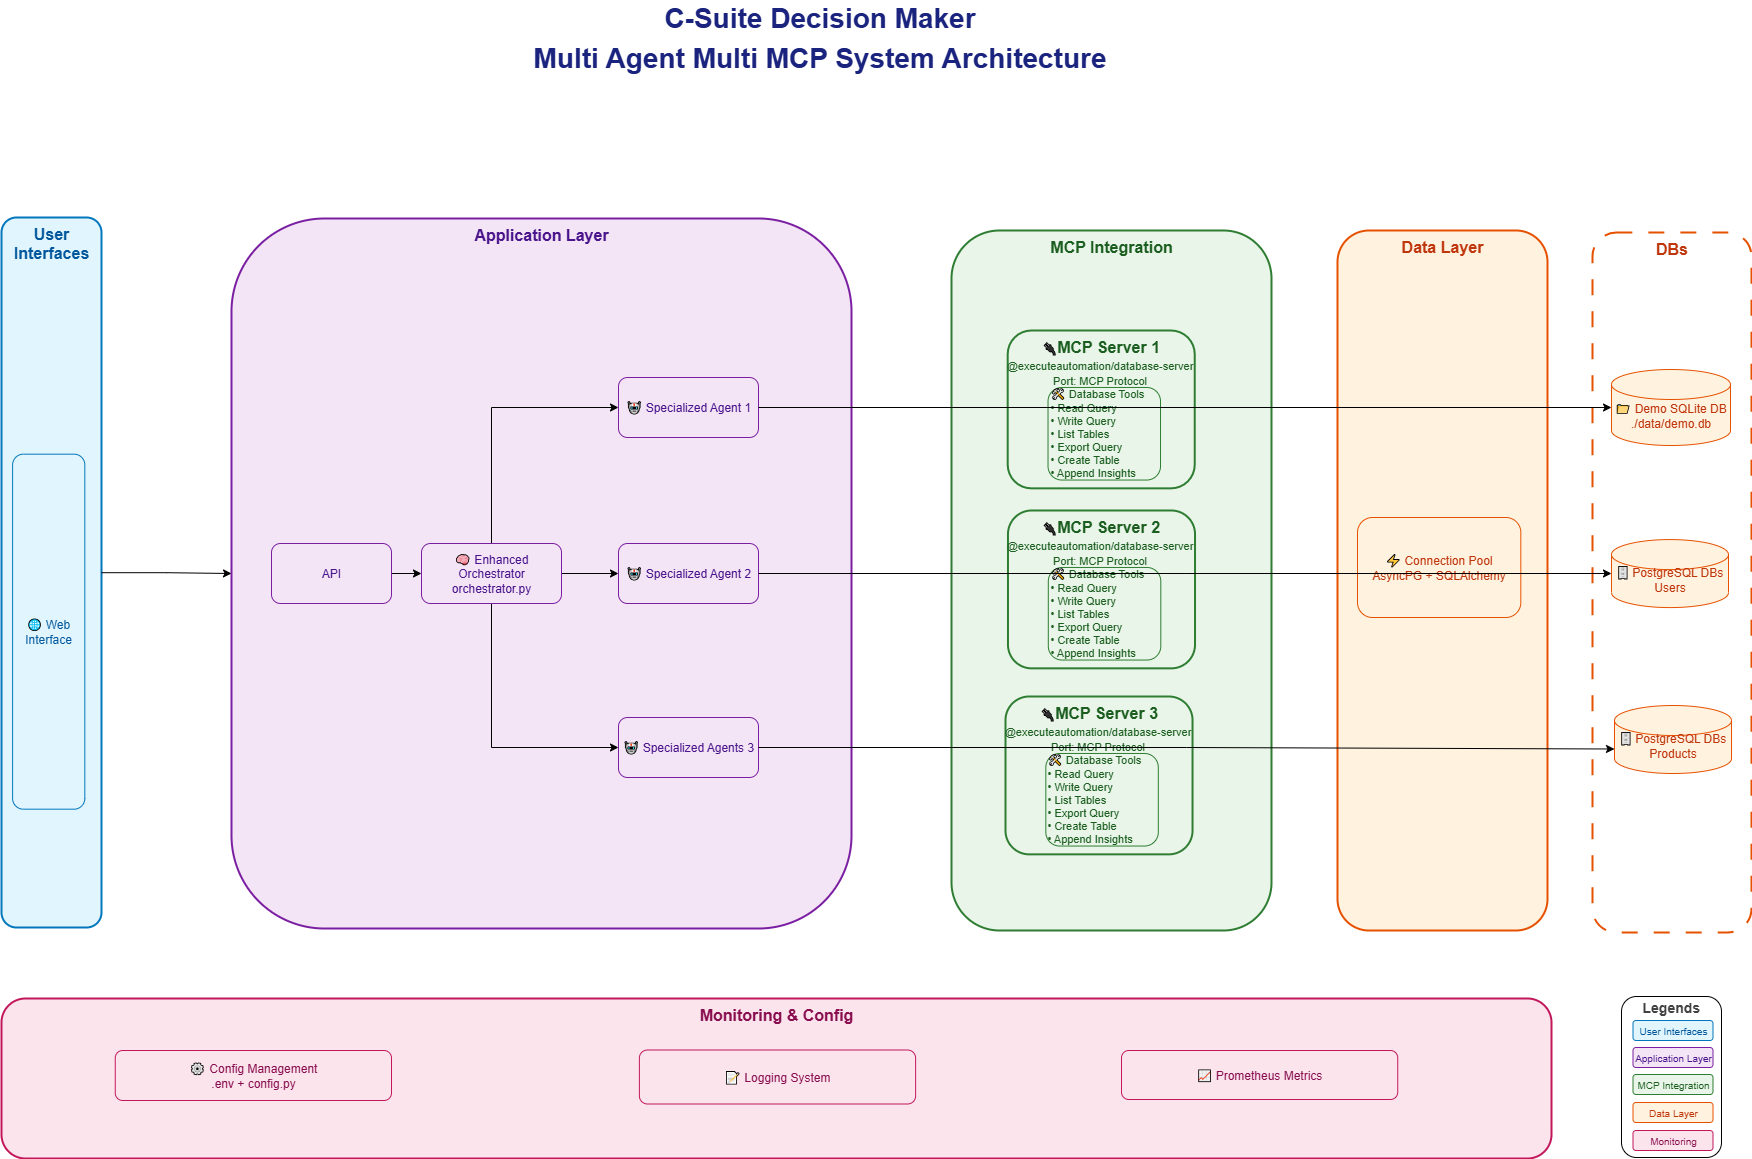

The diagram above was exported from draw.io. Its source (the exported page's mxGraphModel, read from the mxfile embedded in the PNG):
<mxGraphModel dx="3488" dy="2148" grid="1" gridSize="10" guides="1" tooltips="1" connect="1" arrows="1" fold="1" page="1" pageScale="1" pageWidth="1169" pageHeight="827" background="none" math="0" shadow="0">
  <root>
    <mxCell id="0" />
    <mxCell id="1" parent="0" />
    <mxCell id="FBY--1FL-ueA6TbJhNAt-75" value="" style="group;rounded=1;fillStyle=auto;opacity=0;fillColor=none;strokeColor=default;strokeWidth=1;dashed=1;" parent="1" vertex="1" connectable="0">
      <mxGeometry x="1871" y="315" width="159" height="700" as="geometry" />
    </mxCell>
    <mxCell id="FBY--1FL-ueA6TbJhNAt-76" value="DBs" style="rounded=1;whiteSpace=wrap;html=1;verticalAlign=top;fontSize=16;fontStyle=1;fillColor=#FFFFFF;strokeColor=#e65100;strokeWidth=2;fontColor=#bf360c;dashed=1;dashPattern=8 8;" parent="FBY--1FL-ueA6TbJhNAt-75" vertex="1">
      <mxGeometry width="159" height="700" as="geometry" />
    </mxCell>
    <mxCell id="app-group" value="Application Layer" style="rounded=1;whiteSpace=wrap;html=1;verticalAlign=top;fontSize=16;fontStyle=1;fillColor=#f3e5f5;strokeColor=#7b1fa2;strokeWidth=2;fontColor=#4a148c;" parent="1" vertex="1">
      <mxGeometry x="510" y="301" width="620" height="710" as="geometry" />
    </mxCell>
    <mxCell id="FBY--1FL-ueA6TbJhNAt-56" style="edgeStyle=orthogonalEdgeStyle;rounded=0;orthogonalLoop=1;jettySize=auto;html=1;entryX=0;entryY=0.5;entryDx=0;entryDy=0;" parent="1" source="app-streamlit" target="app-orchestrator" edge="1">
      <mxGeometry relative="1" as="geometry" />
    </mxCell>
    <mxCell id="app-streamlit" value="API" style="rounded=1;whiteSpace=wrap;html=1;fillColor=#f3e5f5;strokeColor=#7b1fa2;fontColor=#4a148c;fontSize=12;" parent="1" vertex="1">
      <mxGeometry x="550" y="626" width="120" height="60" as="geometry" />
    </mxCell>
    <mxCell id="FBY--1FL-ueA6TbJhNAt-42" style="edgeStyle=orthogonalEdgeStyle;rounded=0;orthogonalLoop=1;jettySize=auto;html=1;entryX=0;entryY=0.5;entryDx=0;entryDy=0;" parent="1" source="app-orchestrator" target="FBY--1FL-ueA6TbJhNAt-8" edge="1">
      <mxGeometry relative="1" as="geometry" />
    </mxCell>
    <mxCell id="FBY--1FL-ueA6TbJhNAt-45" style="edgeStyle=orthogonalEdgeStyle;rounded=0;orthogonalLoop=1;jettySize=auto;html=1;entryX=0;entryY=0.5;entryDx=0;entryDy=0;" parent="1" source="app-orchestrator" target="app-agents" edge="1">
      <mxGeometry relative="1" as="geometry">
        <Array as="points">
          <mxPoint x="770" y="490" />
        </Array>
      </mxGeometry>
    </mxCell>
    <mxCell id="FBY--1FL-ueA6TbJhNAt-62" style="edgeStyle=orthogonalEdgeStyle;rounded=0;orthogonalLoop=1;jettySize=auto;html=1;entryX=0;entryY=0.5;entryDx=0;entryDy=0;" parent="1" source="app-orchestrator" target="FBY--1FL-ueA6TbJhNAt-9" edge="1">
      <mxGeometry relative="1" as="geometry">
        <Array as="points">
          <mxPoint x="770" y="830" />
        </Array>
      </mxGeometry>
    </mxCell>
    <mxCell id="app-orchestrator" value="🧠 Enhanced Orchestrator&#10;orchestrator.py" style="rounded=1;whiteSpace=wrap;html=1;fillColor=#f3e5f5;strokeColor=#7b1fa2;fontColor=#4a148c;fontSize=12;" parent="1" vertex="1">
      <mxGeometry x="700" y="625.9999999999999" width="140" height="60" as="geometry" />
    </mxCell>
    <mxCell id="app-agents" value="🤖 Specialized Agent 1" style="rounded=1;whiteSpace=wrap;html=1;fillColor=#f3e5f5;strokeColor=#7b1fa2;fontColor=#4a148c;fontSize=12;" parent="1" vertex="1">
      <mxGeometry x="897" y="460" width="140" height="60" as="geometry" />
    </mxCell>
    <mxCell id="title" value="&lt;font style=&quot;font-size: 28px;&quot;&gt;C-Suite Decision Maker&lt;/font&gt;" style="text;html=1;strokeColor=none;fillColor=none;align=center;verticalAlign=middle;whiteSpace=wrap;rounded=0;fontSize=20;fontStyle=1;fontColor=#1a237e;" parent="1" vertex="1">
      <mxGeometry x="720" y="90" width="757" height="20" as="geometry" />
    </mxCell>
    <mxCell id="FBY--1FL-ueA6TbJhNAt-6" value="" style="group" parent="1" vertex="1" connectable="0">
      <mxGeometry x="280" y="300" width="100" height="710" as="geometry" />
    </mxCell>
    <mxCell id="ui-group" value="User Interfaces" style="rounded=1;whiteSpace=wrap;html=1;verticalAlign=top;fontSize=16;fontStyle=1;fillColor=#e1f5fe;strokeColor=#0277bd;strokeWidth=2;fontColor=#01579b;" parent="FBY--1FL-ueA6TbJhNAt-6" vertex="1">
      <mxGeometry width="100" height="710" as="geometry" />
    </mxCell>
    <mxCell id="ui-streamlit" value="🌐 Web Interface" style="rounded=1;whiteSpace=wrap;html=1;fillColor=#e1f5fe;strokeColor=#0277bd;fontColor=#01579b;fontSize=12;" parent="FBY--1FL-ueA6TbJhNAt-6" vertex="1">
      <mxGeometry x="11.111111111111112" y="236.66666666666663" width="72.22222222222223" height="355" as="geometry" />
    </mxCell>
    <mxCell id="FBY--1FL-ueA6TbJhNAt-8" value="🤖 Specialized Agent 2" style="rounded=1;whiteSpace=wrap;html=1;fillColor=#f3e5f5;strokeColor=#7b1fa2;fontColor=#4a148c;fontSize=12;" parent="1" vertex="1">
      <mxGeometry x="897" y="625.9999999999999" width="140" height="60" as="geometry" />
    </mxCell>
    <mxCell id="FBY--1FL-ueA6TbJhNAt-9" value="🤖 Specialized Agents 3" style="rounded=1;whiteSpace=wrap;html=1;fillColor=#f3e5f5;strokeColor=#7b1fa2;fontColor=#4a148c;fontSize=12;" parent="1" vertex="1">
      <mxGeometry x="897" y="800" width="140" height="60" as="geometry" />
    </mxCell>
    <mxCell id="FBY--1FL-ueA6TbJhNAt-13" value="📁 Demo SQLite DB&#10;./data/demo.db" style="shape=cylinder3;whiteSpace=wrap;html=1;boundedLbl=1;backgroundOutline=1;size=15;fillColor=#fff3e0;strokeColor=#e65100;fontColor=#bf360c;fontSize=12;" parent="1" vertex="1">
      <mxGeometry x="1890" y="452" width="119" height="76" as="geometry" />
    </mxCell>
    <mxCell id="FBY--1FL-ueA6TbJhNAt-14" value="🗄 PostgreSQL DBs&lt;br&gt;Users" style="shape=cylinder3;whiteSpace=wrap;html=1;boundedLbl=1;backgroundOutline=1;size=15;fillColor=#fff3e0;strokeColor=#e65100;fontColor=#bf360c;fontSize=12;" parent="1" vertex="1">
      <mxGeometry x="1890" y="622.0799999999999" width="117" height="68" as="geometry" />
    </mxCell>
    <mxCell id="FBY--1FL-ueA6TbJhNAt-17" value="🗄 PostgreSQL DBs&lt;br&gt;Products" style="shape=cylinder3;whiteSpace=wrap;html=1;boundedLbl=1;backgroundOutline=1;size=15;fillColor=#fff3e0;strokeColor=#e65100;fontColor=#bf360c;fontSize=12;" parent="1" vertex="1">
      <mxGeometry x="1893" y="788" width="117" height="68" as="geometry" />
    </mxCell>
    <mxCell id="FBY--1FL-ueA6TbJhNAt-21" value="" style="group;fillColor=default;" parent="1" vertex="1" connectable="0">
      <mxGeometry x="1616" y="313" width="210" height="700" as="geometry" />
    </mxCell>
    <mxCell id="data-group" value="Data Layer" style="rounded=1;whiteSpace=wrap;html=1;verticalAlign=top;fontSize=16;fontStyle=1;fillColor=#fff3e0;strokeColor=#e65100;strokeWidth=2;fontColor=#bf360c;" parent="FBY--1FL-ueA6TbJhNAt-21" vertex="1">
      <mxGeometry width="210" height="700" as="geometry" />
    </mxCell>
    <mxCell id="data-pool" value="⚡ Connection Pool&#10;AsyncPG + SQLAlchemy" style="rounded=1;whiteSpace=wrap;html=1;fillColor=#fff3e0;strokeColor=#e65100;fontColor=#bf360c;fontSize=12;" parent="FBY--1FL-ueA6TbJhNAt-21" vertex="1">
      <mxGeometry x="20.003333333333337" y="287" width="163.33333333333334" height="100" as="geometry" />
    </mxCell>
    <mxCell id="FBY--1FL-ueA6TbJhNAt-30" style="edgeStyle=orthogonalEdgeStyle;rounded=0;orthogonalLoop=1;jettySize=auto;html=1;exitX=0.5;exitY=1;exitDx=0;exitDy=0;" parent="1" source="FBY--1FL-ueA6TbJhNAt-9" target="FBY--1FL-ueA6TbJhNAt-9" edge="1">
      <mxGeometry relative="1" as="geometry" />
    </mxCell>
    <mxCell id="FBY--1FL-ueA6TbJhNAt-23" value="MCP Integration" style="rounded=1;whiteSpace=wrap;html=1;verticalAlign=top;fontSize=16;fontStyle=1;fillColor=#e8f5e8;strokeColor=#2e7d32;strokeWidth=2;fontColor=#1b5e20;" parent="1" vertex="1">
      <mxGeometry x="1230" y="313" width="320" height="700" as="geometry" />
    </mxCell>
    <mxCell id="FBY--1FL-ueA6TbJhNAt-57" value="" style="group" parent="1" vertex="1" connectable="0">
      <mxGeometry x="1260" y="413" width="390" height="582" as="geometry" />
    </mxCell>
    <mxCell id="FBY--1FL-ueA6TbJhNAt-28" value="" style="group" parent="FBY--1FL-ueA6TbJhNAt-57" vertex="1" connectable="0">
      <mxGeometry x="26.200000000000045" width="187.03384615384613" height="166.15384615384616" as="geometry" />
    </mxCell>
    <mxCell id="FBY--1FL-ueA6TbJhNAt-54" value="" style="group" parent="FBY--1FL-ueA6TbJhNAt-28" vertex="1" connectable="0">
      <mxGeometry x="-8.307692307692308" width="200.5292307692308" height="157.84615384615387" as="geometry" />
    </mxCell>
    <mxCell id="mcp-group" value="&lt;span style=&quot;font-size: 12px; font-weight: 400;&quot;&gt;🔌&lt;/span&gt;MCP Server 1" style="rounded=1;whiteSpace=wrap;html=1;verticalAlign=top;fontSize=16;fontStyle=1;fillColor=#e8f5e8;strokeColor=#2e7d32;strokeWidth=2;fontColor=#1b5e20;" parent="FBY--1FL-ueA6TbJhNAt-54" vertex="1">
      <mxGeometry x="8.307692307692308" width="187.03384615384613" height="157.84615384615387" as="geometry" />
    </mxCell>
    <mxCell id="mcp-tools" value="🛠 Database Tools&lt;br&gt;&lt;span style=&quot;background-color: transparent; color: light-dark(rgb(27, 94, 32), rgb(130, 188, 134));&quot;&gt;• Read Query&lt;/span&gt;&lt;br&gt;&lt;span style=&quot;background-color: transparent; color: light-dark(rgb(27, 94, 32), rgb(130, 188, 134));&quot;&gt;• Write Query&lt;/span&gt;&lt;br&gt;&lt;span style=&quot;background-color: transparent; color: light-dark(rgb(27, 94, 32), rgb(130, 188, 134));&quot;&gt;• List Tables&lt;/span&gt;&lt;br&gt;&lt;span style=&quot;background-color: transparent; color: light-dark(rgb(27, 94, 32), rgb(130, 188, 134));&quot;&gt;• Export Query&lt;/span&gt;&lt;br&gt;&lt;span style=&quot;background-color: transparent; color: light-dark(rgb(27, 94, 32), rgb(130, 188, 134));&quot;&gt;• Create Table&lt;/span&gt;&lt;br&gt;• Append Insights" style="rounded=1;whiteSpace=wrap;html=1;fillColor=#e8f5e8;strokeColor=#2e7d32;fontColor=#1b5e20;fontSize=11;align=left;" parent="FBY--1FL-ueA6TbJhNAt-54" vertex="1">
      <mxGeometry x="48.63063660477456" y="56.96703296703298" width="112.50000000000003" height="92.57142857142858" as="geometry" />
    </mxCell>
    <mxCell id="FBY--1FL-ueA6TbJhNAt-25" value="&lt;font style=&quot;font-size: 11px;&quot;&gt;&lt;span style=&quot;color: rgb(27, 94, 32);&quot;&gt;@executeautomation/database-server&lt;/span&gt;&lt;br style=&quot;color: rgb(27, 94, 32);&quot;&gt;&lt;span style=&quot;color: rgb(27, 94, 32);&quot;&gt;Port: MCP Protocol&lt;/span&gt;&lt;/font&gt;" style="text;html=1;align=center;verticalAlign=middle;whiteSpace=wrap;rounded=0;" parent="FBY--1FL-ueA6TbJhNAt-54" vertex="1">
      <mxGeometry y="30.854769230769232" width="200.5292307692308" height="23.14523076923077" as="geometry" />
    </mxCell>
    <mxCell id="FBY--1FL-ueA6TbJhNAt-32" value="" style="group" parent="FBY--1FL-ueA6TbJhNAt-57" vertex="1" connectable="0">
      <mxGeometry x="26.480000000000018" y="179.99999999999994" width="187.03384615384613" height="166.15384615384616" as="geometry" />
    </mxCell>
    <mxCell id="FBY--1FL-ueA6TbJhNAt-53" value="" style="group" parent="FBY--1FL-ueA6TbJhNAt-32" vertex="1" connectable="0">
      <mxGeometry x="-8.307692307692308" width="200.5292307692308" height="157.84615384615387" as="geometry" />
    </mxCell>
    <mxCell id="FBY--1FL-ueA6TbJhNAt-33" value="&lt;span style=&quot;font-size: 12px; font-weight: 400;&quot;&gt;🔌&lt;/span&gt;MCP Server 2" style="rounded=1;whiteSpace=wrap;html=1;verticalAlign=top;fontSize=16;fontStyle=1;fillColor=#e8f5e8;strokeColor=#2e7d32;strokeWidth=2;fontColor=#1b5e20;" parent="FBY--1FL-ueA6TbJhNAt-53" vertex="1">
      <mxGeometry x="8.307692307692308" width="187.03384615384613" height="157.84615384615387" as="geometry" />
    </mxCell>
    <mxCell id="FBY--1FL-ueA6TbJhNAt-34" value="🛠 Database Tools&lt;br&gt;&lt;span style=&quot;background-color: transparent; color: light-dark(rgb(27, 94, 32), rgb(130, 188, 134));&quot;&gt;• Read Query&lt;/span&gt;&lt;br&gt;&lt;span style=&quot;background-color: transparent; color: light-dark(rgb(27, 94, 32), rgb(130, 188, 134));&quot;&gt;• Write Query&lt;/span&gt;&lt;br&gt;&lt;span style=&quot;background-color: transparent; color: light-dark(rgb(27, 94, 32), rgb(130, 188, 134));&quot;&gt;• List Tables&lt;/span&gt;&lt;br&gt;&lt;span style=&quot;background-color: transparent; color: light-dark(rgb(27, 94, 32), rgb(130, 188, 134));&quot;&gt;• Export Query&lt;/span&gt;&lt;br&gt;&lt;span style=&quot;background-color: transparent; color: light-dark(rgb(27, 94, 32), rgb(130, 188, 134));&quot;&gt;• Create Table&lt;/span&gt;&lt;br&gt;• Append Insights" style="rounded=1;whiteSpace=wrap;html=1;fillColor=#e8f5e8;strokeColor=#2e7d32;fontColor=#1b5e20;fontSize=11;align=left;" parent="FBY--1FL-ueA6TbJhNAt-53" vertex="1">
      <mxGeometry x="48.63063660477456" y="56.96703296703298" width="112.50000000000003" height="92.57142857142858" as="geometry" />
    </mxCell>
    <mxCell id="FBY--1FL-ueA6TbJhNAt-35" value="&lt;font style=&quot;font-size: 11px;&quot;&gt;&lt;span style=&quot;color: rgb(27, 94, 32);&quot;&gt;@executeautomation/database-server&lt;/span&gt;&lt;br style=&quot;color: rgb(27, 94, 32);&quot;&gt;&lt;span style=&quot;color: rgb(27, 94, 32);&quot;&gt;Port: MCP Protocol&lt;/span&gt;&lt;/font&gt;" style="text;html=1;align=center;verticalAlign=middle;whiteSpace=wrap;rounded=0;" parent="FBY--1FL-ueA6TbJhNAt-53" vertex="1">
      <mxGeometry y="30.854769230769232" width="200.5292307692308" height="23.14523076923077" as="geometry" />
    </mxCell>
    <mxCell id="FBY--1FL-ueA6TbJhNAt-36" value="" style="group" parent="FBY--1FL-ueA6TbJhNAt-57" vertex="1" connectable="0">
      <mxGeometry y="366" width="390" height="216" as="geometry" />
    </mxCell>
    <mxCell id="FBY--1FL-ueA6TbJhNAt-37" value="" style="group" parent="FBY--1FL-ueA6TbJhNAt-36" vertex="1" connectable="0">
      <mxGeometry x="24.000000000000004" width="210" height="180" as="geometry" />
    </mxCell>
    <mxCell id="FBY--1FL-ueA6TbJhNAt-38" value="&lt;span style=&quot;font-size: 12px; font-weight: 400;&quot;&gt;🔌&lt;/span&gt;MCP Server 3" style="rounded=1;whiteSpace=wrap;html=1;verticalAlign=top;fontSize=16;fontStyle=1;fillColor=#e8f5e8;strokeColor=#2e7d32;strokeWidth=2;fontColor=#1b5e20;" parent="FBY--1FL-ueA6TbJhNAt-37" vertex="1">
      <mxGeometry width="187.03384615384613" height="157.84615384615387" as="geometry" />
    </mxCell>
    <mxCell id="FBY--1FL-ueA6TbJhNAt-39" value="🛠 Database Tools&lt;br&gt;&lt;span style=&quot;background-color: transparent; color: light-dark(rgb(27, 94, 32), rgb(130, 188, 134));&quot;&gt;• Read Query&lt;/span&gt;&lt;br&gt;&lt;span style=&quot;background-color: transparent; color: light-dark(rgb(27, 94, 32), rgb(130, 188, 134));&quot;&gt;• Write Query&lt;/span&gt;&lt;br&gt;&lt;span style=&quot;background-color: transparent; color: light-dark(rgb(27, 94, 32), rgb(130, 188, 134));&quot;&gt;• List Tables&lt;/span&gt;&lt;br&gt;&lt;span style=&quot;background-color: transparent; color: light-dark(rgb(27, 94, 32), rgb(130, 188, 134));&quot;&gt;• Export Query&lt;/span&gt;&lt;br&gt;&lt;span style=&quot;background-color: transparent; color: light-dark(rgb(27, 94, 32), rgb(130, 188, 134));&quot;&gt;• Create Table&lt;/span&gt;&lt;br&gt;• Append Insights" style="rounded=1;whiteSpace=wrap;html=1;fillColor=#e8f5e8;strokeColor=#2e7d32;fontColor=#1b5e20;fontSize=11;align=left;" parent="FBY--1FL-ueA6TbJhNAt-37" vertex="1">
      <mxGeometry x="40.32294429708225" y="56.96703296703298" width="112.50000000000003" height="92.57142857142858" as="geometry" />
    </mxCell>
    <mxCell id="FBY--1FL-ueA6TbJhNAt-40" value="&lt;font style=&quot;font-size: 11px;&quot;&gt;&lt;span style=&quot;color: rgb(27, 94, 32);&quot;&gt;@executeautomation/database-server&lt;/span&gt;&lt;br style=&quot;color: rgb(27, 94, 32);&quot;&gt;&lt;span style=&quot;color: rgb(27, 94, 32);&quot;&gt;Port: MCP Protocol&lt;/span&gt;&lt;/font&gt;" style="text;html=1;align=center;verticalAlign=middle;whiteSpace=wrap;rounded=0;" parent="FBY--1FL-ueA6TbJhNAt-37" vertex="1">
      <mxGeometry x="-8.307692307692308" y="30.854769230769232" width="200.5292307692308" height="23.14523076923077" as="geometry" />
    </mxCell>
    <mxCell id="FBY--1FL-ueA6TbJhNAt-20" style="edgeStyle=orthogonalEdgeStyle;rounded=0;orthogonalLoop=1;jettySize=auto;html=1;entryX=0;entryY=0;entryDx=0;entryDy=43.5;entryPerimeter=0;" parent="1" source="FBY--1FL-ueA6TbJhNAt-9" target="FBY--1FL-ueA6TbJhNAt-17" edge="1">
      <mxGeometry relative="1" as="geometry" />
    </mxCell>
    <mxCell id="FBY--1FL-ueA6TbJhNAt-19" style="edgeStyle=orthogonalEdgeStyle;rounded=0;orthogonalLoop=1;jettySize=auto;html=1;" parent="1" source="FBY--1FL-ueA6TbJhNAt-8" target="FBY--1FL-ueA6TbJhNAt-14" edge="1">
      <mxGeometry relative="1" as="geometry" />
    </mxCell>
    <mxCell id="FBY--1FL-ueA6TbJhNAt-18" style="edgeStyle=orthogonalEdgeStyle;rounded=0;orthogonalLoop=1;jettySize=auto;html=1;entryX=0;entryY=0.5;entryDx=0;entryDy=0;entryPerimeter=0;" parent="1" source="app-agents" target="FBY--1FL-ueA6TbJhNAt-13" edge="1">
      <mxGeometry relative="1" as="geometry">
        <mxPoint x="1770" y="473" as="targetPoint" />
      </mxGeometry>
    </mxCell>
    <mxCell id="FBY--1FL-ueA6TbJhNAt-60" style="edgeStyle=orthogonalEdgeStyle;rounded=0;orthogonalLoop=1;jettySize=auto;html=1;entryX=0;entryY=0.5;entryDx=0;entryDy=0;" parent="1" source="ui-group" target="app-group" edge="1">
      <mxGeometry relative="1" as="geometry" />
    </mxCell>
    <mxCell id="monitor-group" value="Monitoring &amp; Config" style="rounded=1;whiteSpace=wrap;html=1;verticalAlign=top;fontSize=16;fontStyle=1;fillColor=#fce4ec;strokeColor=#c2185b;strokeWidth=2;fontColor=#880e4f;" parent="1" vertex="1">
      <mxGeometry x="280" y="1081" width="1550" height="160" as="geometry" />
    </mxCell>
    <mxCell id="monitor-prometheus" value="📈 Prometheus Metrics" style="rounded=1;whiteSpace=wrap;html=1;fillColor=#fce4ec;strokeColor=#c2185b;fontColor=#880e4f;fontSize=12;" parent="1" vertex="1">
      <mxGeometry x="1400" y="1133" width="276.25" height="49" as="geometry" />
    </mxCell>
    <mxCell id="monitor-config" value="⚙ Config Management&#10;.env + config.py" style="rounded=1;whiteSpace=wrap;html=1;fillColor=#fce4ec;strokeColor=#c2185b;fontColor=#880e4f;fontSize=12;" parent="1" vertex="1">
      <mxGeometry x="393.75" y="1133" width="276.25" height="50" as="geometry" />
    </mxCell>
    <mxCell id="monitor-logging" value="📝 Logging System" style="rounded=1;whiteSpace=wrap;html=1;fillColor=#fce4ec;strokeColor=#c2185b;fontColor=#880e4f;fontSize=12;" parent="1" vertex="1">
      <mxGeometry x="917.8800000000001" y="1132.5" width="276.25" height="54" as="geometry" />
    </mxCell>
    <mxCell id="FBY--1FL-ueA6TbJhNAt-71" value="" style="group" parent="1" vertex="1" connectable="0">
      <mxGeometry x="1900" y="1079" width="100" height="161" as="geometry" />
    </mxCell>
    <mxCell id="FBY--1FL-ueA6TbJhNAt-70" value="" style="rounded=1;whiteSpace=wrap;html=1;" parent="FBY--1FL-ueA6TbJhNAt-71" vertex="1">
      <mxGeometry width="100" height="161" as="geometry" />
    </mxCell>
    <mxCell id="legend-title" value="Legends" style="text;html=1;strokeColor=none;fillColor=none;align=left;verticalAlign=middle;whiteSpace=wrap;rounded=0;fontSize=14;fontStyle=1;fontColor=#424242;" parent="FBY--1FL-ueA6TbJhNAt-71" vertex="1">
      <mxGeometry x="18.5" y="1" width="60" height="20" as="geometry" />
    </mxCell>
    <mxCell id="legend-ui" value="User Interfaces" style="rounded=1;whiteSpace=wrap;html=1;fillColor=#e1f5fe;strokeColor=#0277bd;fontColor=#01579b;fontSize=10;" parent="FBY--1FL-ueA6TbJhNAt-71" vertex="1">
      <mxGeometry x="11.5" y="24" width="80" height="20" as="geometry" />
    </mxCell>
    <mxCell id="legend-app" value="Application Layer" style="rounded=1;whiteSpace=wrap;html=1;fillColor=#f3e5f5;strokeColor=#7b1fa2;fontColor=#4a148c;fontSize=10;" parent="FBY--1FL-ueA6TbJhNAt-71" vertex="1">
      <mxGeometry x="11.5" y="51" width="80" height="20" as="geometry" />
    </mxCell>
    <mxCell id="legend-mcp" value="MCP Integration" style="rounded=1;whiteSpace=wrap;html=1;fillColor=#e8f5e8;strokeColor=#2e7d32;fontColor=#1b5e20;fontSize=10;" parent="FBY--1FL-ueA6TbJhNAt-71" vertex="1">
      <mxGeometry x="11.5" y="78" width="80" height="20" as="geometry" />
    </mxCell>
    <mxCell id="legend-data" value="Data Layer" style="rounded=1;whiteSpace=wrap;html=1;fillColor=#fff3e0;strokeColor=#e65100;fontColor=#bf360c;fontSize=10;" parent="FBY--1FL-ueA6TbJhNAt-71" vertex="1">
      <mxGeometry x="11.5" y="106" width="80" height="20" as="geometry" />
    </mxCell>
    <mxCell id="legend-monitor" value="Monitoring" style="rounded=1;whiteSpace=wrap;html=1;fillColor=#fce4ec;strokeColor=#c2185b;fontColor=#880e4f;fontSize=10;" parent="FBY--1FL-ueA6TbJhNAt-71" vertex="1">
      <mxGeometry x="11.5" y="134" width="80" height="20" as="geometry" />
    </mxCell>
    <mxCell id="K-JZYxE3UU-CAq2m2r0z-2" value="&lt;font style=&quot;font-size: 28px;&quot;&gt;Multi Agent Multi MCP System Architecture&lt;/font&gt;" style="text;html=1;strokeColor=none;fillColor=none;align=center;verticalAlign=middle;whiteSpace=wrap;rounded=0;fontSize=20;fontStyle=1;fontColor=#1a237e;" vertex="1" parent="1">
      <mxGeometry x="720" y="130" width="757" height="20" as="geometry" />
    </mxCell>
  </root>
</mxGraphModel>